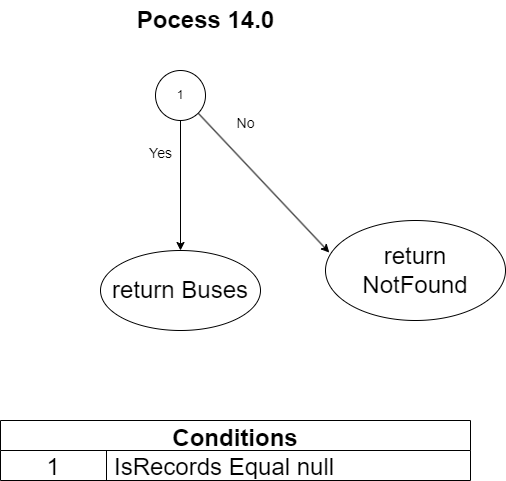

The diagram above was exported from draw.io. Its source (the exported page's mxGraphModel, read from the mxfile embedded in the PNG):
<mxGraphModel dx="986" dy="571" grid="1" gridSize="10" guides="1" tooltips="1" connect="1" arrows="1" fold="1" page="1" pageScale="1" pageWidth="850" pageHeight="1100" math="0" shadow="0">
  <root>
    <mxCell id="0" />
    <mxCell id="1" parent="0" />
    <mxCell id="2" value="&lt;font style=&quot;font-size: 24px;&quot;&gt;&lt;b&gt;Pocess 14.0&lt;/b&gt;&lt;/font&gt;" style="text;html=1;align=center;verticalAlign=middle;resizable=0;points=[];autosize=1;strokeColor=none;fillColor=none;" parent="1" vertex="1">
      <mxGeometry x="325" width="160" height="40" as="geometry" />
    </mxCell>
    <mxCell id="3" value="Conditions" style="shape=table;startSize=30;container=1;collapsible=0;childLayout=tableLayout;fixedRows=1;rowLines=0;fontStyle=1;fontSize=24;" parent="1" vertex="1">
      <mxGeometry x="200" y="420" width="470" height="60" as="geometry" />
    </mxCell>
    <mxCell id="4" value="" style="shape=tableRow;horizontal=0;startSize=0;swimlaneHead=0;swimlaneBody=0;top=0;left=0;bottom=0;right=0;collapsible=0;dropTarget=0;fillColor=none;points=[[0,0.5],[1,0.5]];portConstraint=eastwest;fontSize=24;" parent="3" vertex="1">
      <mxGeometry y="30" width="470" height="30" as="geometry" />
    </mxCell>
    <mxCell id="5" value="1" style="shape=partialRectangle;html=1;whiteSpace=wrap;connectable=0;fillColor=none;top=0;left=0;bottom=0;right=0;overflow=hidden;pointerEvents=1;fontSize=24;" parent="4" vertex="1">
      <mxGeometry width="106" height="30" as="geometry">
        <mxRectangle width="106" height="30" as="alternateBounds" />
      </mxGeometry>
    </mxCell>
    <mxCell id="6" value="IsRecords Equal null" style="shape=partialRectangle;html=1;whiteSpace=wrap;connectable=0;fillColor=none;top=0;left=0;bottom=0;right=0;align=left;spacingLeft=6;overflow=hidden;fontSize=24;" parent="4" vertex="1">
      <mxGeometry x="106" width="364" height="30" as="geometry">
        <mxRectangle width="364" height="30" as="alternateBounds" />
      </mxGeometry>
    </mxCell>
    <mxCell id="10" style="edgeStyle=none;html=1;exitX=1;exitY=1;exitDx=0;exitDy=0;entryX=0.021;entryY=0.32;entryDx=0;entryDy=0;entryPerimeter=0;fontSize=24;" parent="1" source="12" target="13" edge="1">
      <mxGeometry relative="1" as="geometry" />
    </mxCell>
    <mxCell id="11" style="edgeStyle=none;html=1;exitX=0.5;exitY=1;exitDx=0;exitDy=0;entryX=0.5;entryY=0;entryDx=0;entryDy=0;fontSize=14;" parent="1" source="12" target="18" edge="1">
      <mxGeometry relative="1" as="geometry">
        <mxPoint x="380" y="300" as="targetPoint" />
      </mxGeometry>
    </mxCell>
    <mxCell id="12" value="1" style="ellipse;whiteSpace=wrap;html=1;aspect=fixed;" parent="1" vertex="1">
      <mxGeometry x="355" y="70" width="50" height="50" as="geometry" />
    </mxCell>
    <mxCell id="13" value="return &lt;br&gt;NotFound" style="ellipse;whiteSpace=wrap;html=1;fontSize=24;" parent="1" vertex="1">
      <mxGeometry x="525" y="220" width="180" height="100" as="geometry" />
    </mxCell>
    <mxCell id="14" value="&lt;font style=&quot;font-size: 14px;&quot;&gt;No&lt;/font&gt;" style="text;html=1;align=center;verticalAlign=middle;resizable=0;points=[];autosize=1;strokeColor=none;fillColor=none;fontSize=24;" parent="1" vertex="1">
      <mxGeometry x="425" y="100" width="40" height="40" as="geometry" />
    </mxCell>
    <mxCell id="17" value="&lt;font style=&quot;font-size: 14px;&quot;&gt;Yes&lt;/font&gt;" style="text;html=1;align=center;verticalAlign=middle;resizable=0;points=[];autosize=1;strokeColor=none;fillColor=none;fontSize=24;" parent="1" vertex="1">
      <mxGeometry x="335" y="130" width="50" height="40" as="geometry" />
    </mxCell>
    <mxCell id="18" value="return Buses" style="ellipse;whiteSpace=wrap;html=1;fontSize=24;" parent="1" vertex="1">
      <mxGeometry x="300" y="250" width="160" height="80" as="geometry" />
    </mxCell>
  </root>
</mxGraphModel>